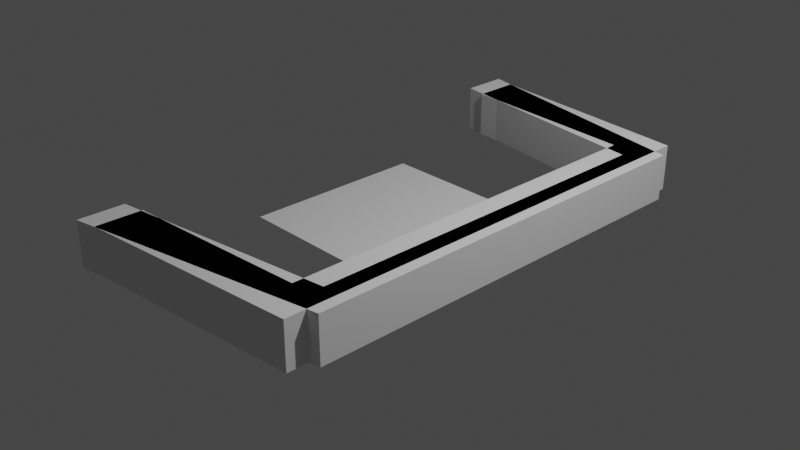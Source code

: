 # Source: dji_mini_stand.blend  (saved by Blender 3.4.6; exported with 4.5.12 LTS)
import bpy
from mathutils import Matrix  # noqa: F401  (used for matrix-valued properties, if any)

bpy.ops.wm.read_factory_settings(use_empty=True)
scene = bpy.context.scene
scene.name = 'Scene'

# ---- collections
col_collection = bpy.data.collections.new('Collection'); scene.collection.children.link(col_collection)

# ---- world
world_world = bpy.data.worlds.new('World'); scene.world = world_world
world_world.use_nodes = True; world_world.node_tree.nodes.clear()
_N = world_world.node_tree.nodes; _L = world_world.node_tree.links
n0 = _N.new('ShaderNodeOutputWorld'); n0.name = 'World Output'; n0.location = (300, 300)
n1 = _N.new('ShaderNodeBackground'); n1.name = 'Background'; n1.location = (10, 300)
n1.inputs[0].default_value = (0.05088, 0.05088, 0.05088, 1.0)
_L.new(n1.outputs[0], n0.inputs[0])
n0.is_active_output = True
world_world.color = (0.05088, 0.05088, 0.05088)
world_world.use_sun_shadow = False
world_world.sun_shadow_jitter_overblur = 0.0

# ---- cameras
cam_camera = bpy.data.cameras.new('Camera')
cam_camera.clip_end = 100.0
cam_camera.ortho_scale = 7.314

# ---- lights
light_light = bpy.data.lights.new('Light', 'POINT')
light_light.transmission_factor = 0.0
light_light.energy = 1000.0
light_light.shadow_soft_size = 0.1
light_light.shadow_maximum_resolution = 0.006
light_light.use_absolute_resolution = True

# ---- meshes
me_plane = bpy.data.meshes.new('Plane')
me_plane.from_pydata([(-2.35, -2.35, 0.0), (-2.35, 2.35, 0.0), (0.13, -2.0, 0.0), (0.13, 2.0, 0.0), (-2.35, 2.85, 0.0), (-2.35, -2.85, 0.0), (0.43, -2.3, 0.0), (0.43, 2.3, 0.0), (0.13, -2.0, 0.5), (0.13, 2.0, 0.5), (-2.35, 2.35, 0.5), (-2.35, -2.35, 0.5), (-2.35, 2.85, 0.5), (-2.35, -2.85, 0.5), (0.43, -2.3, 0.5), (0.43, 2.3, 0.5)], [], [(2, 3, 1, 4, 7, 6, 5, 0), (8, 11, 13, 14, 15, 12, 10, 9), (7, 4, 12, 15), (5, 6, 14, 13), (4, 1, 10, 12), (1, 3, 9, 10), (6, 7, 15, 14), (0, 5, 13, 11), (2, 0, 11, 8), (3, 2, 8, 9)])
me_plane.update()
me_plane_005 = bpy.data.meshes.new('Plane.005')
me_plane_005.from_pydata([(2.15, -2.15, 0.0), (2.15, 2.15, 0.0), (0.12, -2.3, 0.0), (0.12, 2.3, 0.0), (0.12, 2.8, 0.0), (0.12, -2.8, 0.0), (2.55, -2.55, 0.0), (2.55, 2.55, 0.0), (2.15, -2.15, 0.5), (2.15, 2.15, 0.5), (0.12, -2.3, 0.5), (0.12, 2.3, 0.5), (0.12, 2.8, 0.5), (0.12, -2.8, 0.5), (2.55, -2.55, 0.5), (2.55, 2.55, 0.5)], [], [(1, 0, 2, 5, 6, 7, 4, 3), (9, 11, 12, 15, 14, 13, 10, 8), (4, 7, 15, 12), (5, 2, 10, 13), (1, 3, 11, 9), (0, 1, 9, 8), (7, 6, 14, 15), (6, 5, 13, 14), (3, 4, 12, 11), (2, 0, 8, 10)])
me_plane_005.update()
me_plane_006 = bpy.data.meshes.new('Plane.006')
me_plane_006.from_pydata([(-1.0, -1.0, 0.0), (1.0, -1.0, 0.0), (-1.0, 1.0, 0.0), (1.0, 1.0, 0.0)], [], [(0, 1, 3, 2)])
_uv = me_plane_006.uv_layers.new(name='UVMap')
_uv.uv.foreach_set('vector', [0.0, 0.0, 1.0, 0.0, 1.0, 1.0, 0.0, 1.0])
me_plane_006.update()

# ---- objects
ob_light = bpy.data.objects.new('Light', light_light)
ob_camera = bpy.data.objects.new('Camera', cam_camera)
ob_stand_front = bpy.data.objects.new('stand_front', me_plane)
ob_stand_rear = bpy.data.objects.new('stand_rear', me_plane_005)
ob_plane_002 = bpy.data.objects.new('Plane.002', me_plane_006)

# ---- transforms, parenting, visibility, modifiers, constraints
ob_light.location = (4.076, 1.005, 5.904)
ob_light.rotation_euler = (0.6503, 0.05522, 1.866)
ob_light.lock_rotations_4d = False
ob_light.empty_display_type = 'ARROWS'
ob_light.color = (0.0, 0.0, 0.0, 0.0)
ob_light.lineart.crease_threshold = 0.0
ob_camera.location = (7.359, -6.926, 4.958)
ob_camera.rotation_euler = (1.109, 0.0, 0.8149)
ob_camera.lock_rotations_4d = False
ob_camera.empty_display_type = 'ARROWS'
ob_camera.color = (0.0, 0.0, 0.0, 0.0)
ob_camera.display_type = 'WIRE'
ob_camera.lineart.crease_threshold = 0.0
ob_stand_front.location = (1.1, 0.0, 0.0)
ob_stand_rear.location = (-1.14, 0.0, 0.0)
ob_plane_002.location = (0.0, 0.0, 0.0)

# ---- collection membership
col_collection.objects.link(ob_light)
col_collection.objects.link(ob_camera)
col_collection.objects.link(ob_stand_front)
col_collection.objects.link(ob_stand_rear)
col_collection.objects.link(ob_plane_002)

# ---- scene / render settings (as saved in the file)
scene.camera = ob_camera
scene.frame_start = 1; scene.frame_end = 250; scene.frame_set(1)
scene.render.engine = 'BLENDER_EEVEE_NEXT'
scene.cycles.sampling_pattern = 'TABULATED_SOBOL'
scene.cycles.use_light_tree = False
scene.view_settings.view_transform = 'Filmic'
bpy.context.view_layer.update()
